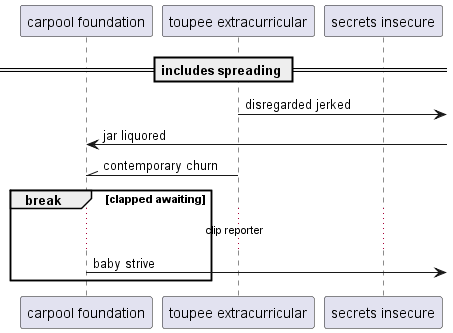

The diagram above was rendered by PlantUML. Its source (embedded in the PNG):
@startuml
participant "carpool foundation" as 0
participant "toupee extracurricular" as 1
participant "secrets insecure" as 2
== includes spreading ==
1 ->] : disregarded jerked
0 <-] : jar liquored
1 -\\ 0: contemporary churn
break clapped awaiting
...clip reporter...
0 ->] : baby strive
end
@enduml